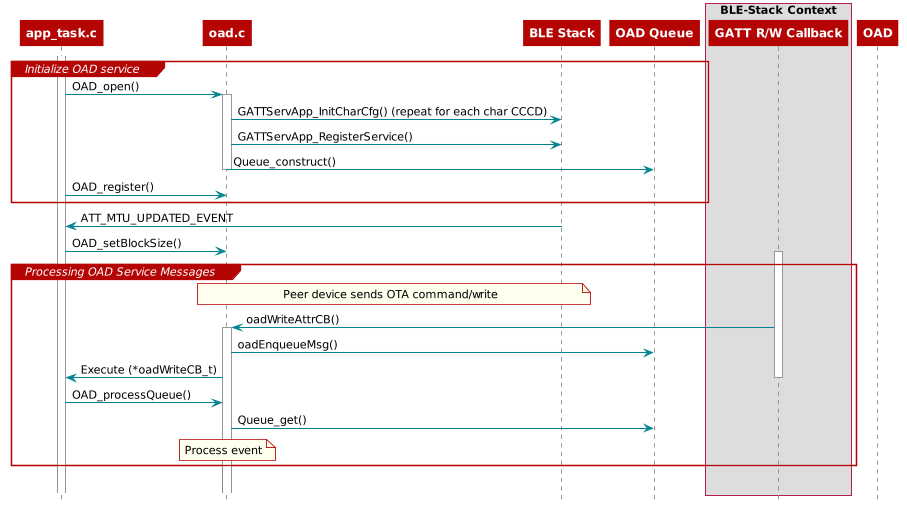

The diagram above was rendered by PlantUML. Its source (embedded in the PNG):
@startuml
skinparam backgroundColor transparent

hide footbox

scale max 900 width

skinparam sequenceArrow {
    Color #00838f
    Thickness 1.2
}


skinparam sequenceParticipant {
    BackgroundColor #b40404
    BorderColor #b40404
    BorderThickness 0
    FontColor #fff
    FontStyle bold
}

skinparam sequenceLifeLineBorderColor #888

skinparam note {
    BackgroundColor #ffe
    BorderColor #b40404
}

skinparam sequenceDivider {
    BackgroundColor #b40404
    BorderColor #b40404
    FontColor #fff
    BorderThickness 0
}

skinparam sequenceGroup {
    BackgroundColor #b40404
    BorderColor #b40404
    HeaderFontColor #fff
    HeaderFontStyle italics
    BorderThickness 1.5
}

skinparam shadowing false

skinParam state {
  BorderColor #b40404
  BackgroundColor transparent
  ArrowColor #00838f
  StartColor #00838f
  EndColor #00838f
}

skinParam activity {
  BorderColor #b40404
  BackgroundColor transparent
  ArrowColor #00838f
  StartColor #00838f
  EndColor #00838f
  BarColor #00838f
}
hide footbox

participant app_task.c as app
participant oad.c as oad
participant "BLE Stack" as BLE
participant "OAD Queue" as OADQ

box "BLE-Stack Context"
    participant "GATT R/W Callback" as GATT
end box

activate app

group Initialize OAD service
    app -> oad : OAD_open()

    activate oad
    oad -> BLE : GATTServApp_InitCharCfg() (repeat for each char CCCD)
    oad -> BLE : GATTServApp_RegisterService()

    oad -> OADQ : Queue_construct()
    deactivate oad

    app -> oad : OAD_register()
end

BLE -> app : ATT_MTU_UPDATED_EVENT
app -> oad : OAD_setBlockSize()


group Processing OAD Service Messages
    note over oad, BLE
        Peer device sends OTA command/write
    end note

    activate GATT
    GATT -> oad : oadWriteAttrCB()

    activate oad
    oad -> OADQ : oadEnqueueMsg()
    oad -> app : Execute (*oadWriteCB_t)
    deactivate OAD
    deactivate GATT

    app -> oad : OAD_processQueue()
    oad -> OADQ : Queue_get()

    note over oad
        Process event
    end note
end

group
@enduml